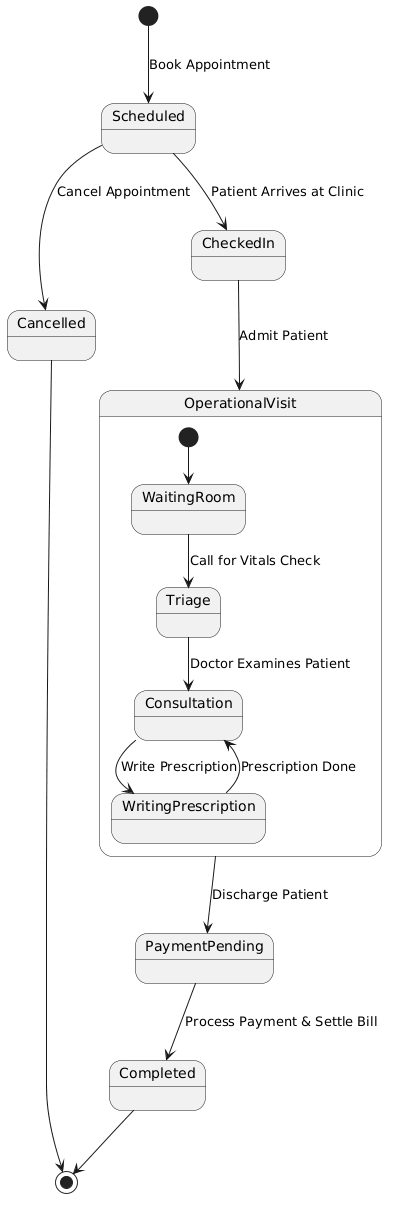

The diagram above was rendered by PlantUML. Its source (embedded in the PNG):
@startuml
[*] --> Scheduled : Book Appointment

Scheduled --> Cancelled : Cancel Appointment
Scheduled --> CheckedIn : Patient Arrives at Clinic

' Composite State representing complex clinic-internal interactions
state OperationalVisit {
    [*] --> WaitingRoom
    WaitingRoom --> Triage : Call for Vitals Check
    Triage --> Consultation : Doctor Examines Patient
    Consultation --> WritingPrescription : Write Prescription
    WritingPrescription --> Consultation : Prescription Done
}

CheckedIn --> OperationalVisit : Admit Patient
OperationalVisit --> PaymentPending : Discharge Patient

PaymentPending --> Completed : Process Payment & Settle Bill
Cancelled --> [*]
Completed --> [*]
@enduml